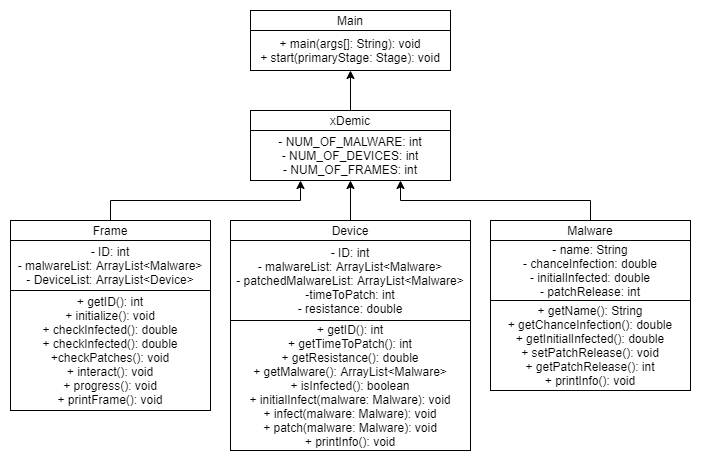

The diagram above was exported from draw.io. Its source (the exported page's mxGraphModel, read from the mxfile embedded in the PNG):
<mxGraphModel dx="1979" dy="1171" grid="1" gridSize="10" guides="1" tooltips="1" connect="1" arrows="1" fold="1" page="1" pageScale="1" pageWidth="827" pageHeight="1169" math="0" shadow="0">
  <root>
    <mxCell id="WIyWlLk6GJQsqaUBKTNV-0" />
    <mxCell id="WIyWlLk6GJQsqaUBKTNV-1" parent="WIyWlLk6GJQsqaUBKTNV-0" />
    <mxCell id="gzWh6iva3rg4xpFQuiqM-4" value="xDemic" style="rounded=0;whiteSpace=wrap;html=1;" parent="WIyWlLk6GJQsqaUBKTNV-1" vertex="1">
      <mxGeometry x="320" y="190" width="200" height="20" as="geometry" />
    </mxCell>
    <mxCell id="gzWh6iva3rg4xpFQuiqM-5" value="- NUM_OF_MALWARE: int&lt;br&gt;- NUM_OF_DEVICES: int&lt;br&gt;- NUM_OF_FRAMES: int" style="rounded=0;whiteSpace=wrap;html=1;" parent="WIyWlLk6GJQsqaUBKTNV-1" vertex="1">
      <mxGeometry x="320" y="210" width="200" height="50" as="geometry" />
    </mxCell>
    <mxCell id="PkQqVzZAfAscNi_TRfAs-8" style="edgeStyle=orthogonalEdgeStyle;rounded=0;orthogonalLoop=1;jettySize=auto;html=1;exitX=0.5;exitY=0;exitDx=0;exitDy=0;entryX=0.5;entryY=1;entryDx=0;entryDy=0;" parent="WIyWlLk6GJQsqaUBKTNV-1" source="gzWh6iva3rg4xpFQuiqM-7" target="gzWh6iva3rg4xpFQuiqM-5" edge="1">
      <mxGeometry relative="1" as="geometry" />
    </mxCell>
    <mxCell id="gzWh6iva3rg4xpFQuiqM-7" value="Device" style="rounded=0;whiteSpace=wrap;html=1;" parent="WIyWlLk6GJQsqaUBKTNV-1" vertex="1">
      <mxGeometry x="300" y="300" width="240" height="20" as="geometry" />
    </mxCell>
    <mxCell id="gzWh6iva3rg4xpFQuiqM-8" value="- ID: int&lt;br&gt;- malwareList: ArrayList&amp;lt;Malware&amp;gt;&lt;br&gt;- patchedMalwareList: ArrayList&amp;lt;Malware&amp;gt;&lt;br&gt;-timeToPatch: int&lt;br&gt;- resistance: double" style="rounded=0;whiteSpace=wrap;html=1;" parent="WIyWlLk6GJQsqaUBKTNV-1" vertex="1">
      <mxGeometry x="300" y="320" width="240" height="80" as="geometry" />
    </mxCell>
    <mxCell id="gzWh6iva3rg4xpFQuiqM-9" value="+ getID(): int&lt;br&gt;+ getTimeToPatch(): int&lt;br&gt;+ getResistance(): double&lt;br&gt;+ getMalware(): ArrayList&amp;lt;Malware&amp;gt;&lt;br&gt;+ isInfected(): boolean&lt;br&gt;+ initialInfect(malware: Malware): void&lt;br&gt;+ infect(malware: Malware): void&lt;br&gt;+ patch(malware: Malware): void&lt;br&gt;+ printInfo(): void" style="rounded=0;whiteSpace=wrap;html=1;" parent="WIyWlLk6GJQsqaUBKTNV-1" vertex="1">
      <mxGeometry x="300" y="400" width="240" height="130" as="geometry" />
    </mxCell>
    <mxCell id="gzWh6iva3rg4xpFQuiqM-14" style="edgeStyle=orthogonalEdgeStyle;rounded=0;orthogonalLoop=1;jettySize=auto;html=1;entryX=0.75;entryY=1;entryDx=0;entryDy=0;" parent="WIyWlLk6GJQsqaUBKTNV-1" source="gzWh6iva3rg4xpFQuiqM-10" target="gzWh6iva3rg4xpFQuiqM-5" edge="1">
      <mxGeometry relative="1" as="geometry">
        <mxPoint x="450" y="262" as="targetPoint" />
        <Array as="points">
          <mxPoint x="660" y="280" />
          <mxPoint x="470" y="280" />
        </Array>
      </mxGeometry>
    </mxCell>
    <mxCell id="gzWh6iva3rg4xpFQuiqM-10" value="Malware" style="rounded=0;whiteSpace=wrap;html=1;" parent="WIyWlLk6GJQsqaUBKTNV-1" vertex="1">
      <mxGeometry x="560" y="300" width="200" height="20" as="geometry" />
    </mxCell>
    <mxCell id="gzWh6iva3rg4xpFQuiqM-11" value="- name: String&lt;br&gt;- chanceInfection: double&lt;br&gt;- initialInfected: double&lt;br&gt;- patchRelease: int" style="rounded=0;whiteSpace=wrap;html=1;" parent="WIyWlLk6GJQsqaUBKTNV-1" vertex="1">
      <mxGeometry x="560" y="320" width="200" height="60" as="geometry" />
    </mxCell>
    <mxCell id="gzWh6iva3rg4xpFQuiqM-12" value="+ getName(): String&lt;br&gt;+ getChanceInfection(): double&lt;br&gt;+ getInitialInfected(): double&lt;br&gt;+ setPatchRelease(): void&lt;br&gt;+ getPatchRelease(): int&lt;br&gt;+ printInfo(): void" style="rounded=0;whiteSpace=wrap;html=1;" parent="WIyWlLk6GJQsqaUBKTNV-1" vertex="1">
      <mxGeometry x="560" y="380" width="200" height="90" as="geometry" />
    </mxCell>
    <mxCell id="PkQqVzZAfAscNi_TRfAs-0" value="Main" style="rounded=0;whiteSpace=wrap;html=1;" parent="WIyWlLk6GJQsqaUBKTNV-1" vertex="1">
      <mxGeometry x="320" y="90" width="200" height="20" as="geometry" />
    </mxCell>
    <mxCell id="PkQqVzZAfAscNi_TRfAs-3" value="" style="edgeStyle=orthogonalEdgeStyle;rounded=0;orthogonalLoop=1;jettySize=auto;html=1;" parent="WIyWlLk6GJQsqaUBKTNV-1" target="PkQqVzZAfAscNi_TRfAs-1" edge="1">
      <mxGeometry relative="1" as="geometry">
        <mxPoint x="420" y="190" as="sourcePoint" />
      </mxGeometry>
    </mxCell>
    <mxCell id="PkQqVzZAfAscNi_TRfAs-1" value="+ main(args[]: String): void&lt;br&gt;+ start(primaryStage: Stage): void" style="rounded=0;whiteSpace=wrap;html=1;" parent="WIyWlLk6GJQsqaUBKTNV-1" vertex="1">
      <mxGeometry x="320" y="110" width="200" height="40" as="geometry" />
    </mxCell>
    <mxCell id="PkQqVzZAfAscNi_TRfAs-7" style="edgeStyle=orthogonalEdgeStyle;rounded=0;orthogonalLoop=1;jettySize=auto;html=1;exitX=0.5;exitY=0;exitDx=0;exitDy=0;entryX=0.25;entryY=1;entryDx=0;entryDy=0;" parent="WIyWlLk6GJQsqaUBKTNV-1" source="PkQqVzZAfAscNi_TRfAs-4" target="gzWh6iva3rg4xpFQuiqM-5" edge="1">
      <mxGeometry relative="1" as="geometry" />
    </mxCell>
    <mxCell id="PkQqVzZAfAscNi_TRfAs-4" value="Frame" style="rounded=0;whiteSpace=wrap;html=1;" parent="WIyWlLk6GJQsqaUBKTNV-1" vertex="1">
      <mxGeometry x="80" y="300" width="200" height="20" as="geometry" />
    </mxCell>
    <mxCell id="PkQqVzZAfAscNi_TRfAs-5" value="- ID: int&lt;br&gt;- malwareList: ArrayList&amp;lt;Malware&amp;gt;&lt;br&gt;- DeviceList: ArrayList&amp;lt;Device&amp;gt;" style="rounded=0;whiteSpace=wrap;html=1;" parent="WIyWlLk6GJQsqaUBKTNV-1" vertex="1">
      <mxGeometry x="80" y="320" width="200" height="50" as="geometry" />
    </mxCell>
    <mxCell id="PkQqVzZAfAscNi_TRfAs-6" value="+ getID(): int&lt;br&gt;+ initialize(): void&lt;br&gt;+ checkInfected(): double&lt;br&gt;+ checkInfected(): double&lt;br&gt;+checkPatches(): void&lt;br&gt;+ interact(): void&lt;br&gt;+ progress(): void&lt;br&gt;+ printFrame(): void" style="rounded=0;whiteSpace=wrap;html=1;" parent="WIyWlLk6GJQsqaUBKTNV-1" vertex="1">
      <mxGeometry x="80" y="370" width="200" height="120" as="geometry" />
    </mxCell>
  </root>
</mxGraphModel>